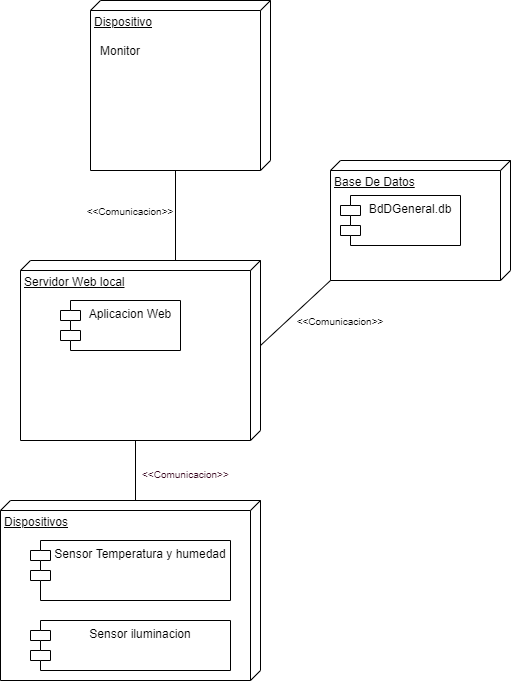

The diagram above was exported from draw.io. Its source (the exported page's mxGraphModel, read from the mxfile embedded in the PNG):
<mxGraphModel dx="278" dy="615" grid="1" gridSize="10" guides="1" tooltips="1" connect="1" arrows="1" fold="1" page="1" pageScale="1" pageWidth="850" pageHeight="1100" math="0" shadow="0">
  <root>
    <mxCell id="0" />
    <mxCell id="1" parent="0" />
    <mxCell id="2" value="Dispositivo" style="verticalAlign=top;align=left;spacingTop=8;spacingLeft=2;spacingRight=12;shape=cube;size=10;direction=south;fontStyle=4;html=1;" parent="1" vertex="1">
      <mxGeometry x="120" y="110" width="180" height="170" as="geometry" />
    </mxCell>
    <mxCell id="3" value="Servidor Web local" style="verticalAlign=top;align=left;spacingTop=8;spacingLeft=2;spacingRight=12;shape=cube;size=10;direction=south;fontStyle=4;html=1;" parent="1" vertex="1">
      <mxGeometry x="50" y="370" width="240" height="180" as="geometry" />
    </mxCell>
    <mxCell id="4" value="Base De Datos" style="verticalAlign=top;align=left;spacingTop=8;spacingLeft=2;spacingRight=12;shape=cube;size=10;direction=south;fontStyle=4;html=1;" parent="1" vertex="1">
      <mxGeometry x="360" y="270" width="180" height="120" as="geometry" />
    </mxCell>
    <mxCell id="10" value="" style="endArrow=none;html=1;entryX=0;entryY=0;entryDx=170;entryDy=95;entryPerimeter=0;exitX=0;exitY=0;exitDx=0;exitDy=85;exitPerimeter=0;" parent="1" source="3" target="2" edge="1">
      <mxGeometry width="50" height="50" relative="1" as="geometry">
        <mxPoint x="220" y="350" as="sourcePoint" />
        <mxPoint x="270" y="300" as="targetPoint" />
      </mxGeometry>
    </mxCell>
    <mxCell id="21" value="&lt;font style=&quot;font-size: 10px&quot;&gt;&amp;lt;&amp;lt;Comunicacion&amp;gt;&amp;gt;&lt;/font&gt;" style="text;html=1;strokeColor=none;fillColor=none;align=center;verticalAlign=middle;whiteSpace=wrap;rounded=0;" parent="1" vertex="1">
      <mxGeometry x="140" y="310" width="40" height="20" as="geometry" />
    </mxCell>
    <mxCell id="22" value="Aplicacion Web" style="shape=module;align=left;spacingLeft=20;align=center;verticalAlign=top;" parent="1" vertex="1">
      <mxGeometry x="90" y="410" width="120" height="50" as="geometry" />
    </mxCell>
    <mxCell id="24" value="" style="endArrow=none;html=1;entryX=1;entryY=1;entryDx=0;entryDy=0;entryPerimeter=0;exitX=0;exitY=0;exitDx=85;exitDy=0;exitPerimeter=0;" parent="1" source="3" target="4" edge="1">
      <mxGeometry width="50" height="50" relative="1" as="geometry">
        <mxPoint x="320" y="500" as="sourcePoint" />
        <mxPoint x="340" y="410" as="targetPoint" />
      </mxGeometry>
    </mxCell>
    <mxCell id="25" value="&lt;span style=&quot;font-size: 10px&quot;&gt;&amp;lt;&amp;lt;Comunicacion&amp;gt;&amp;gt;&lt;/span&gt;" style="text;html=1;strokeColor=none;fillColor=none;align=center;verticalAlign=middle;whiteSpace=wrap;rounded=0;" parent="1" vertex="1">
      <mxGeometry x="350" y="420" width="40" height="20" as="geometry" />
    </mxCell>
    <mxCell id="26" value="Monitor" style="text;html=1;strokeColor=none;fillColor=none;align=center;verticalAlign=middle;whiteSpace=wrap;rounded=0;" parent="1" vertex="1">
      <mxGeometry x="130" y="150" width="40" height="20" as="geometry" />
    </mxCell>
    <mxCell id="27" value="Dispositivos" style="verticalAlign=top;align=left;spacingTop=8;spacingLeft=2;spacingRight=12;shape=cube;size=10;direction=south;fontStyle=4;html=1;" parent="1" vertex="1">
      <mxGeometry x="30" y="610" width="260" height="180" as="geometry" />
    </mxCell>
    <mxCell id="29" value="Sensor Temperatura y humedad" style="shape=module;align=left;spacingLeft=20;align=center;verticalAlign=top;" parent="1" vertex="1">
      <mxGeometry x="60" y="650" width="200" height="60" as="geometry" />
    </mxCell>
    <mxCell id="30" value="Sensor iluminacion" style="shape=module;align=left;spacingLeft=20;align=center;verticalAlign=top;" parent="1" vertex="1">
      <mxGeometry x="60" y="730" width="200" height="50" as="geometry" />
    </mxCell>
    <mxCell id="31" value="" style="endArrow=none;html=1;entryX=0;entryY=0;entryDx=180;entryDy=125;entryPerimeter=0;exitX=0;exitY=0;exitDx=0;exitDy=125;exitPerimeter=0;" parent="1" source="27" target="3" edge="1">
      <mxGeometry width="50" height="50" relative="1" as="geometry">
        <mxPoint x="160" y="610" as="sourcePoint" />
        <mxPoint x="230" y="545" as="targetPoint" />
      </mxGeometry>
    </mxCell>
    <mxCell id="33" value="&lt;span style=&quot;font-family: &amp;#34;helvetica&amp;#34; ; font-size: 10px ; font-style: normal ; font-weight: 400 ; letter-spacing: normal ; text-align: center ; text-indent: 0px ; text-transform: none ; word-spacing: 0px ; display: inline ; float: none&quot;&gt;&lt;font color=&quot;#33001a&quot;&gt;&amp;lt;&amp;lt;Comunicacion&amp;gt;&amp;gt;&lt;/font&gt;&lt;/span&gt;" style="text;whiteSpace=wrap;html=1;" parent="1" vertex="1">
      <mxGeometry x="170" y="570" width="110" height="30" as="geometry" />
    </mxCell>
    <mxCell id="34" value="BdDGeneral.db" style="shape=module;align=left;spacingLeft=20;align=center;verticalAlign=top;" parent="1" vertex="1">
      <mxGeometry x="370" y="305" width="120" height="50" as="geometry" />
    </mxCell>
  </root>
</mxGraphModel>